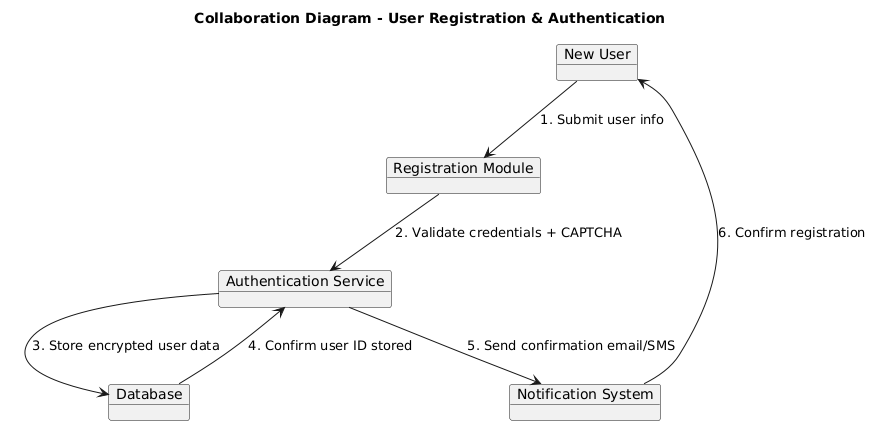

The diagram above was rendered by PlantUML. Its source (embedded in the PNG):
@startuml
title Collaboration Diagram - User Registration & Authentication

object "New User" as User
object "Registration Module" as Reg
object "Authentication Service" as Auth
object "Database" as DB
object "Notification System" as Notify

User --> Reg : 1. Submit user info
Reg --> Auth : 2. Validate credentials + CAPTCHA
Auth --> DB : 3. Store encrypted user data
DB --> Auth : 4. Confirm user ID stored
Auth --> Notify : 5. Send confirmation email/SMS
Notify --> User : 6. Confirm registration
@enduml